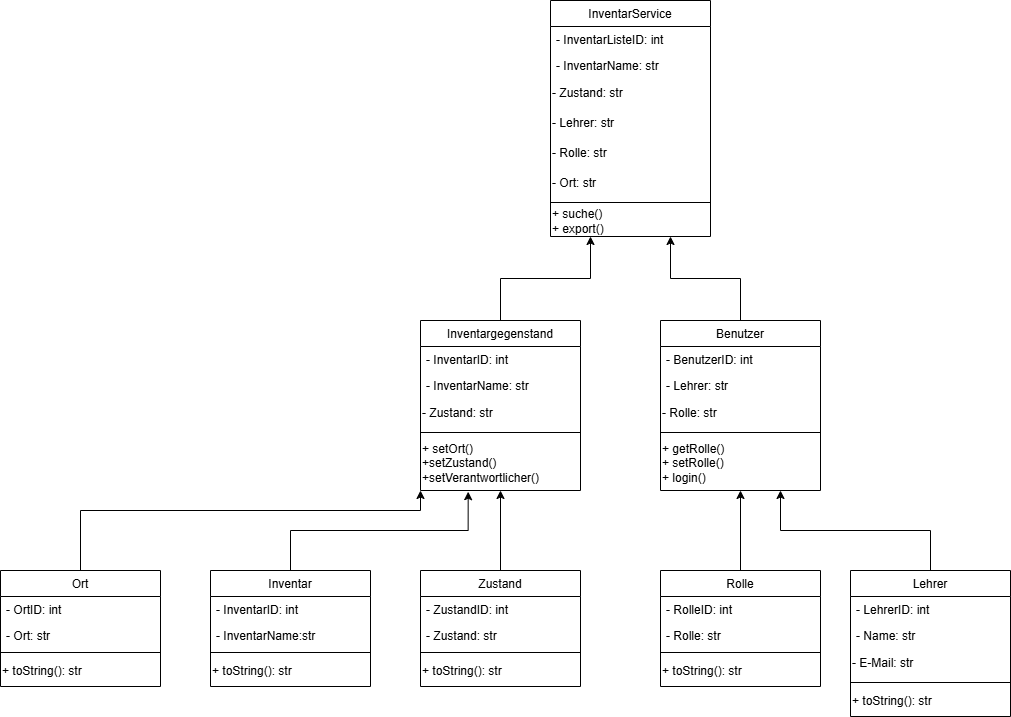

The diagram above was exported from draw.io. Its source (the exported page's mxGraphModel, read from the mxfile embedded in the PNG):
<mxGraphModel dx="2256" dy="758" grid="1" gridSize="10" guides="1" tooltips="1" connect="1" arrows="1" fold="1" page="1" pageScale="1" pageWidth="827" pageHeight="1169" math="0" shadow="0">
  <root>
    <mxCell id="WIyWlLk6GJQsqaUBKTNV-0" />
    <mxCell id="WIyWlLk6GJQsqaUBKTNV-1" parent="WIyWlLk6GJQsqaUBKTNV-0" />
    <mxCell id="QHciWt0hQwpXz8KVTRBc-74" edge="1" parent="WIyWlLk6GJQsqaUBKTNV-1" source="QHciWt0hQwpXz8KVTRBc-18" style="edgeStyle=orthogonalEdgeStyle;rounded=0;orthogonalLoop=1;jettySize=auto;html=1;exitX=0.5;exitY=0;exitDx=0;exitDy=0;entryX=0.75;entryY=1;entryDx=0;entryDy=0;" target="QHciWt0hQwpXz8KVTRBc-68">
      <mxGeometry relative="1" as="geometry" />
    </mxCell>
    <mxCell id="QHciWt0hQwpXz8KVTRBc-18" parent="WIyWlLk6GJQsqaUBKTNV-1" style="swimlane;fontStyle=0;align=center;verticalAlign=top;childLayout=stackLayout;horizontal=1;startSize=26;horizontalStack=0;resizeParent=1;resizeLast=0;collapsible=1;marginBottom=0;rounded=0;shadow=0;strokeWidth=1;" value="Benutzer" vertex="1">
      <mxGeometry height="170" width="160" x="300" y="500" as="geometry">
        <mxRectangle height="26" width="160" x="130" y="380" as="alternateBounds" />
      </mxGeometry>
    </mxCell>
    <mxCell id="QHciWt0hQwpXz8KVTRBc-19" parent="QHciWt0hQwpXz8KVTRBc-18" style="text;align=left;verticalAlign=top;spacingLeft=4;spacingRight=4;overflow=hidden;rotatable=0;points=[[0,0.5],[1,0.5]];portConstraint=eastwest;" value="- BenutzerID: int" vertex="1">
      <mxGeometry height="26" width="160" y="26" as="geometry" />
    </mxCell>
    <mxCell id="QHciWt0hQwpXz8KVTRBc-20" parent="QHciWt0hQwpXz8KVTRBc-18" style="text;align=left;verticalAlign=top;spacingLeft=4;spacingRight=4;overflow=hidden;rotatable=0;points=[[0,0.5],[1,0.5]];portConstraint=eastwest;rounded=0;shadow=0;html=0;" value="- Lehrer: str" vertex="1">
      <mxGeometry height="26" width="160" y="52" as="geometry" />
    </mxCell>
    <mxCell id="QHciWt0hQwpXz8KVTRBc-22" parent="QHciWt0hQwpXz8KVTRBc-18" style="text;html=1;whiteSpace=wrap;strokeColor=none;fillColor=none;align=left;verticalAlign=middle;rounded=0;" value="- Rolle: str" vertex="1">
      <mxGeometry height="30" width="160" y="78" as="geometry" />
    </mxCell>
    <mxCell id="QHciWt0hQwpXz8KVTRBc-23" parent="QHciWt0hQwpXz8KVTRBc-18" style="line;html=1;strokeWidth=1;align=left;verticalAlign=middle;spacingTop=-1;spacingLeft=3;spacingRight=3;rotatable=0;labelPosition=right;points=[];portConstraint=eastwest;" value="" vertex="1">
      <mxGeometry height="8" width="160" y="108" as="geometry" />
    </mxCell>
    <mxCell id="QHciWt0hQwpXz8KVTRBc-24" parent="QHciWt0hQwpXz8KVTRBc-18" style="text;html=1;whiteSpace=wrap;strokeColor=none;fillColor=none;align=left;verticalAlign=middle;rounded=0;" value="+ getRolle()&lt;div&gt;+ setRolle()&lt;/div&gt;&lt;div&gt;+ login()&lt;/div&gt;" vertex="1">
      <mxGeometry height="54" width="160" y="116" as="geometry" />
    </mxCell>
    <mxCell id="QHciWt0hQwpXz8KVTRBc-34" edge="1" parent="WIyWlLk6GJQsqaUBKTNV-1" source="QHciWt0hQwpXz8KVTRBc-25" style="edgeStyle=orthogonalEdgeStyle;rounded=0;orthogonalLoop=1;jettySize=auto;html=1;exitX=0.5;exitY=0;exitDx=0;exitDy=0;entryX=0.5;entryY=1;entryDx=0;entryDy=0;" target="QHciWt0hQwpXz8KVTRBc-24">
      <mxGeometry relative="1" as="geometry" />
    </mxCell>
    <mxCell id="QHciWt0hQwpXz8KVTRBc-25" parent="WIyWlLk6GJQsqaUBKTNV-1" style="swimlane;fontStyle=0;align=center;verticalAlign=top;childLayout=stackLayout;horizontal=1;startSize=26;horizontalStack=0;resizeParent=1;resizeLast=0;collapsible=1;marginBottom=0;rounded=0;shadow=0;strokeWidth=1;" value="Rolle" vertex="1">
      <mxGeometry height="116" width="160" x="300" y="750" as="geometry">
        <mxRectangle height="26" width="160" x="130" y="380" as="alternateBounds" />
      </mxGeometry>
    </mxCell>
    <mxCell id="QHciWt0hQwpXz8KVTRBc-26" parent="QHciWt0hQwpXz8KVTRBc-25" style="text;align=left;verticalAlign=top;spacingLeft=4;spacingRight=4;overflow=hidden;rotatable=0;points=[[0,0.5],[1,0.5]];portConstraint=eastwest;" value="- RolleID: int" vertex="1">
      <mxGeometry height="26" width="160" y="26" as="geometry" />
    </mxCell>
    <mxCell id="QHciWt0hQwpXz8KVTRBc-27" parent="QHciWt0hQwpXz8KVTRBc-25" style="text;align=left;verticalAlign=top;spacingLeft=4;spacingRight=4;overflow=hidden;rotatable=0;points=[[0,0.5],[1,0.5]];portConstraint=eastwest;rounded=0;shadow=0;html=0;" value="- Rolle: str" vertex="1">
      <mxGeometry height="26" width="160" y="52" as="geometry" />
    </mxCell>
    <mxCell id="QHciWt0hQwpXz8KVTRBc-30" parent="QHciWt0hQwpXz8KVTRBc-25" style="line;html=1;strokeWidth=1;align=left;verticalAlign=middle;spacingTop=-1;spacingLeft=3;spacingRight=3;rotatable=0;labelPosition=right;points=[];portConstraint=eastwest;" value="" vertex="1">
      <mxGeometry height="8" width="160" y="78" as="geometry" />
    </mxCell>
    <mxCell id="QHciWt0hQwpXz8KVTRBc-31" parent="QHciWt0hQwpXz8KVTRBc-25" style="text;html=1;whiteSpace=wrap;strokeColor=none;fillColor=none;align=left;verticalAlign=middle;rounded=0;" value="+ toString(): str" vertex="1">
      <mxGeometry height="30" width="160" y="86" as="geometry" />
    </mxCell>
    <mxCell id="QHciWt0hQwpXz8KVTRBc-41" edge="1" parent="WIyWlLk6GJQsqaUBKTNV-1" source="QHciWt0hQwpXz8KVTRBc-35" style="edgeStyle=orthogonalEdgeStyle;rounded=0;orthogonalLoop=1;jettySize=auto;html=1;exitX=0.5;exitY=0;exitDx=0;exitDy=0;entryX=0.75;entryY=1;entryDx=0;entryDy=0;" target="QHciWt0hQwpXz8KVTRBc-24">
      <mxGeometry relative="1" as="geometry" />
    </mxCell>
    <mxCell id="QHciWt0hQwpXz8KVTRBc-35" parent="WIyWlLk6GJQsqaUBKTNV-1" style="swimlane;fontStyle=0;align=center;verticalAlign=top;childLayout=stackLayout;horizontal=1;startSize=26;horizontalStack=0;resizeParent=1;resizeLast=0;collapsible=1;marginBottom=0;rounded=0;shadow=0;strokeWidth=1;" value="Lehrer" vertex="1">
      <mxGeometry height="146" width="160" x="490" y="750" as="geometry">
        <mxRectangle height="26" width="160" x="130" y="380" as="alternateBounds" />
      </mxGeometry>
    </mxCell>
    <mxCell id="QHciWt0hQwpXz8KVTRBc-36" parent="QHciWt0hQwpXz8KVTRBc-35" style="text;align=left;verticalAlign=top;spacingLeft=4;spacingRight=4;overflow=hidden;rotatable=0;points=[[0,0.5],[1,0.5]];portConstraint=eastwest;" value="- LehrerID: int" vertex="1">
      <mxGeometry height="26" width="160" y="26" as="geometry" />
    </mxCell>
    <mxCell id="QHciWt0hQwpXz8KVTRBc-37" parent="QHciWt0hQwpXz8KVTRBc-35" style="text;align=left;verticalAlign=top;spacingLeft=4;spacingRight=4;overflow=hidden;rotatable=0;points=[[0,0.5],[1,0.5]];portConstraint=eastwest;rounded=0;shadow=0;html=0;" value="- Name: str" vertex="1">
      <mxGeometry height="26" width="160" y="52" as="geometry" />
    </mxCell>
    <mxCell id="QHciWt0hQwpXz8KVTRBc-40" parent="QHciWt0hQwpXz8KVTRBc-35" style="text;html=1;whiteSpace=wrap;strokeColor=none;fillColor=none;align=left;verticalAlign=middle;rounded=0;" value="- E-Mail: str" vertex="1">
      <mxGeometry height="30" width="160" y="78" as="geometry" />
    </mxCell>
    <mxCell id="QHciWt0hQwpXz8KVTRBc-38" parent="QHciWt0hQwpXz8KVTRBc-35" style="line;html=1;strokeWidth=1;align=left;verticalAlign=middle;spacingTop=-1;spacingLeft=3;spacingRight=3;rotatable=0;labelPosition=right;points=[];portConstraint=eastwest;" value="" vertex="1">
      <mxGeometry height="8" width="160" y="108" as="geometry" />
    </mxCell>
    <mxCell id="QHciWt0hQwpXz8KVTRBc-39" parent="QHciWt0hQwpXz8KVTRBc-35" style="text;html=1;whiteSpace=wrap;strokeColor=none;fillColor=none;align=left;verticalAlign=middle;rounded=0;" value="+ toString(): str" vertex="1">
      <mxGeometry height="30" width="160" y="116" as="geometry" />
    </mxCell>
    <mxCell id="QHciWt0hQwpXz8KVTRBc-73" edge="1" parent="WIyWlLk6GJQsqaUBKTNV-1" source="QHciWt0hQwpXz8KVTRBc-42" style="edgeStyle=orthogonalEdgeStyle;rounded=0;orthogonalLoop=1;jettySize=auto;html=1;exitX=0.5;exitY=0;exitDx=0;exitDy=0;entryX=0.25;entryY=1;entryDx=0;entryDy=0;" target="QHciWt0hQwpXz8KVTRBc-68">
      <mxGeometry relative="1" as="geometry" />
    </mxCell>
    <mxCell id="QHciWt0hQwpXz8KVTRBc-42" parent="WIyWlLk6GJQsqaUBKTNV-1" style="swimlane;fontStyle=0;align=center;verticalAlign=top;childLayout=stackLayout;horizontal=1;startSize=26;horizontalStack=0;resizeParent=1;resizeLast=0;collapsible=1;marginBottom=0;rounded=0;shadow=0;strokeWidth=1;" value="Inventargegenstand" vertex="1">
      <mxGeometry height="170" width="160" x="60" y="500" as="geometry">
        <mxRectangle height="26" width="160" x="130" y="380" as="alternateBounds" />
      </mxGeometry>
    </mxCell>
    <mxCell id="QHciWt0hQwpXz8KVTRBc-43" parent="QHciWt0hQwpXz8KVTRBc-42" style="text;align=left;verticalAlign=top;spacingLeft=4;spacingRight=4;overflow=hidden;rotatable=0;points=[[0,0.5],[1,0.5]];portConstraint=eastwest;" value="- InventarID: int" vertex="1">
      <mxGeometry height="26" width="160" y="26" as="geometry" />
    </mxCell>
    <mxCell id="QHciWt0hQwpXz8KVTRBc-44" parent="QHciWt0hQwpXz8KVTRBc-42" style="text;align=left;verticalAlign=top;spacingLeft=4;spacingRight=4;overflow=hidden;rotatable=0;points=[[0,0.5],[1,0.5]];portConstraint=eastwest;rounded=0;shadow=0;html=0;" value="- InventarName: str" vertex="1">
      <mxGeometry height="26" width="160" y="52" as="geometry" />
    </mxCell>
    <mxCell id="QHciWt0hQwpXz8KVTRBc-45" parent="QHciWt0hQwpXz8KVTRBc-42" style="text;html=1;whiteSpace=wrap;strokeColor=none;fillColor=none;align=left;verticalAlign=middle;rounded=0;" value="- Zustand: str" vertex="1">
      <mxGeometry height="30" width="160" y="78" as="geometry" />
    </mxCell>
    <mxCell id="QHciWt0hQwpXz8KVTRBc-46" parent="QHciWt0hQwpXz8KVTRBc-42" style="line;html=1;strokeWidth=1;align=left;verticalAlign=middle;spacingTop=-1;spacingLeft=3;spacingRight=3;rotatable=0;labelPosition=right;points=[];portConstraint=eastwest;" value="" vertex="1">
      <mxGeometry height="8" width="160" y="108" as="geometry" />
    </mxCell>
    <mxCell id="QHciWt0hQwpXz8KVTRBc-47" parent="QHciWt0hQwpXz8KVTRBc-42" style="text;html=1;whiteSpace=wrap;strokeColor=none;fillColor=none;align=left;verticalAlign=middle;rounded=0;" value="+ setOrt()&lt;div&gt;+setZustand()&lt;/div&gt;&lt;div&gt;+setVerantwortlicher()&lt;/div&gt;" vertex="1">
      <mxGeometry height="54" width="160" y="116" as="geometry" />
    </mxCell>
    <mxCell id="QHciWt0hQwpXz8KVTRBc-55" edge="1" parent="WIyWlLk6GJQsqaUBKTNV-1" source="QHciWt0hQwpXz8KVTRBc-48" style="edgeStyle=orthogonalEdgeStyle;rounded=0;orthogonalLoop=1;jettySize=auto;html=1;exitX=0.5;exitY=0;exitDx=0;exitDy=0;entryX=0.5;entryY=1;entryDx=0;entryDy=0;" target="QHciWt0hQwpXz8KVTRBc-47">
      <mxGeometry relative="1" as="geometry" />
    </mxCell>
    <mxCell id="QHciWt0hQwpXz8KVTRBc-48" parent="WIyWlLk6GJQsqaUBKTNV-1" style="swimlane;fontStyle=0;align=center;verticalAlign=top;childLayout=stackLayout;horizontal=1;startSize=26;horizontalStack=0;resizeParent=1;resizeLast=0;collapsible=1;marginBottom=0;rounded=0;shadow=0;strokeWidth=1;" value="Zustand" vertex="1">
      <mxGeometry height="116" width="160" x="60" y="750" as="geometry">
        <mxRectangle height="26" width="160" x="130" y="380" as="alternateBounds" />
      </mxGeometry>
    </mxCell>
    <mxCell id="QHciWt0hQwpXz8KVTRBc-49" parent="QHciWt0hQwpXz8KVTRBc-48" style="text;align=left;verticalAlign=top;spacingLeft=4;spacingRight=4;overflow=hidden;rotatable=0;points=[[0,0.5],[1,0.5]];portConstraint=eastwest;" value="- ZustandID: int" vertex="1">
      <mxGeometry height="26" width="160" y="26" as="geometry" />
    </mxCell>
    <mxCell id="QHciWt0hQwpXz8KVTRBc-50" parent="QHciWt0hQwpXz8KVTRBc-48" style="text;align=left;verticalAlign=top;spacingLeft=4;spacingRight=4;overflow=hidden;rotatable=0;points=[[0,0.5],[1,0.5]];portConstraint=eastwest;rounded=0;shadow=0;html=0;" value="- Zustand: str" vertex="1">
      <mxGeometry height="26" width="160" y="52" as="geometry" />
    </mxCell>
    <mxCell id="QHciWt0hQwpXz8KVTRBc-51" parent="QHciWt0hQwpXz8KVTRBc-48" style="line;html=1;strokeWidth=1;align=left;verticalAlign=middle;spacingTop=-1;spacingLeft=3;spacingRight=3;rotatable=0;labelPosition=right;points=[];portConstraint=eastwest;" value="" vertex="1">
      <mxGeometry height="8" width="160" y="78" as="geometry" />
    </mxCell>
    <mxCell id="QHciWt0hQwpXz8KVTRBc-52" parent="QHciWt0hQwpXz8KVTRBc-48" style="text;html=1;whiteSpace=wrap;strokeColor=none;fillColor=none;align=left;verticalAlign=middle;rounded=0;" value="+ toString(): str" vertex="1">
      <mxGeometry height="30" width="160" y="86" as="geometry" />
    </mxCell>
    <mxCell id="QHciWt0hQwpXz8KVTRBc-56" parent="WIyWlLk6GJQsqaUBKTNV-1" style="swimlane;fontStyle=0;align=center;verticalAlign=top;childLayout=stackLayout;horizontal=1;startSize=26;horizontalStack=0;resizeParent=1;resizeLast=0;collapsible=1;marginBottom=0;rounded=0;shadow=0;strokeWidth=1;" value="Inventar" vertex="1">
      <mxGeometry height="116" width="160" x="-150" y="750" as="geometry">
        <mxRectangle height="26" width="160" x="130" y="380" as="alternateBounds" />
      </mxGeometry>
    </mxCell>
    <mxCell id="QHciWt0hQwpXz8KVTRBc-57" parent="QHciWt0hQwpXz8KVTRBc-56" style="text;align=left;verticalAlign=top;spacingLeft=4;spacingRight=4;overflow=hidden;rotatable=0;points=[[0,0.5],[1,0.5]];portConstraint=eastwest;" value="- InventarID: int" vertex="1">
      <mxGeometry height="26" width="160" y="26" as="geometry" />
    </mxCell>
    <mxCell id="QHciWt0hQwpXz8KVTRBc-58" parent="QHciWt0hQwpXz8KVTRBc-56" style="text;align=left;verticalAlign=top;spacingLeft=4;spacingRight=4;overflow=hidden;rotatable=0;points=[[0,0.5],[1,0.5]];portConstraint=eastwest;rounded=0;shadow=0;html=0;" value="- InventarName:str" vertex="1">
      <mxGeometry height="26" width="160" y="52" as="geometry" />
    </mxCell>
    <mxCell id="QHciWt0hQwpXz8KVTRBc-60" parent="QHciWt0hQwpXz8KVTRBc-56" style="line;html=1;strokeWidth=1;align=left;verticalAlign=middle;spacingTop=-1;spacingLeft=3;spacingRight=3;rotatable=0;labelPosition=right;points=[];portConstraint=eastwest;" value="" vertex="1">
      <mxGeometry height="8" width="160" y="78" as="geometry" />
    </mxCell>
    <mxCell id="QHciWt0hQwpXz8KVTRBc-61" parent="QHciWt0hQwpXz8KVTRBc-56" style="text;html=1;whiteSpace=wrap;strokeColor=none;fillColor=none;align=left;verticalAlign=middle;rounded=0;" value="+ toString(): str" vertex="1">
      <mxGeometry height="30" width="160" y="86" as="geometry" />
    </mxCell>
    <mxCell id="QHciWt0hQwpXz8KVTRBc-62" edge="1" parent="WIyWlLk6GJQsqaUBKTNV-1" source="QHciWt0hQwpXz8KVTRBc-56" style="edgeStyle=orthogonalEdgeStyle;rounded=0;orthogonalLoop=1;jettySize=auto;html=1;exitX=0.5;exitY=0;exitDx=0;exitDy=0;entryX=0.298;entryY=1.022;entryDx=0;entryDy=0;entryPerimeter=0;" target="QHciWt0hQwpXz8KVTRBc-47">
      <mxGeometry relative="1" as="geometry" />
    </mxCell>
    <mxCell id="QHciWt0hQwpXz8KVTRBc-63" parent="WIyWlLk6GJQsqaUBKTNV-1" style="swimlane;fontStyle=0;align=center;verticalAlign=top;childLayout=stackLayout;horizontal=1;startSize=26;horizontalStack=0;resizeParent=1;resizeLast=0;collapsible=1;marginBottom=0;rounded=0;shadow=0;strokeWidth=1;" value="InventarService" vertex="1">
      <mxGeometry height="236" width="160" x="190" y="180" as="geometry">
        <mxRectangle height="26" width="160" x="130" y="380" as="alternateBounds" />
      </mxGeometry>
    </mxCell>
    <mxCell id="QHciWt0hQwpXz8KVTRBc-64" parent="QHciWt0hQwpXz8KVTRBc-63" style="text;align=left;verticalAlign=top;spacingLeft=4;spacingRight=4;overflow=hidden;rotatable=0;points=[[0,0.5],[1,0.5]];portConstraint=eastwest;" value="- InventarListeID: int" vertex="1">
      <mxGeometry height="26" width="160" y="26" as="geometry" />
    </mxCell>
    <mxCell id="QHciWt0hQwpXz8KVTRBc-65" parent="QHciWt0hQwpXz8KVTRBc-63" style="text;align=left;verticalAlign=top;spacingLeft=4;spacingRight=4;overflow=hidden;rotatable=0;points=[[0,0.5],[1,0.5]];portConstraint=eastwest;rounded=0;shadow=0;html=0;" value="- InventarName: str" vertex="1">
      <mxGeometry height="26" width="160" y="52" as="geometry" />
    </mxCell>
    <mxCell id="QHciWt0hQwpXz8KVTRBc-66" parent="QHciWt0hQwpXz8KVTRBc-63" style="text;html=1;whiteSpace=wrap;strokeColor=none;fillColor=none;align=left;verticalAlign=middle;rounded=0;" value="- Zustand: str" vertex="1">
      <mxGeometry height="30" width="160" y="78" as="geometry" />
    </mxCell>
    <mxCell id="QHciWt0hQwpXz8KVTRBc-69" parent="QHciWt0hQwpXz8KVTRBc-63" style="text;html=1;whiteSpace=wrap;strokeColor=none;fillColor=none;align=left;verticalAlign=middle;rounded=0;" value="- Lehrer: str" vertex="1">
      <mxGeometry height="30" width="160" y="108" as="geometry" />
    </mxCell>
    <mxCell id="QHciWt0hQwpXz8KVTRBc-70" parent="QHciWt0hQwpXz8KVTRBc-63" style="text;html=1;whiteSpace=wrap;strokeColor=none;fillColor=none;align=left;verticalAlign=middle;rounded=0;" value="- Rolle: str" vertex="1">
      <mxGeometry height="30" width="160" y="138" as="geometry" />
    </mxCell>
    <mxCell id="QHciWt0hQwpXz8KVTRBc-72" parent="QHciWt0hQwpXz8KVTRBc-63" style="text;html=1;whiteSpace=wrap;strokeColor=none;fillColor=none;align=left;verticalAlign=middle;rounded=0;" value="- Ort: str" vertex="1">
      <mxGeometry height="30" width="160" y="168" as="geometry" />
    </mxCell>
    <mxCell id="QHciWt0hQwpXz8KVTRBc-67" parent="QHciWt0hQwpXz8KVTRBc-63" style="line;html=1;strokeWidth=1;align=left;verticalAlign=middle;spacingTop=-1;spacingLeft=3;spacingRight=3;rotatable=0;labelPosition=right;points=[];portConstraint=eastwest;" value="" vertex="1">
      <mxGeometry height="8" width="160" y="198" as="geometry" />
    </mxCell>
    <mxCell id="QHciWt0hQwpXz8KVTRBc-68" parent="QHciWt0hQwpXz8KVTRBc-63" style="text;html=1;whiteSpace=wrap;strokeColor=none;fillColor=none;align=left;verticalAlign=middle;rounded=0;" value="+ suche()&amp;nbsp;&lt;div&gt;+ export()&lt;/div&gt;" vertex="1">
      <mxGeometry height="30" width="160" y="206" as="geometry" />
    </mxCell>
    <mxCell id="QHciWt0hQwpXz8KVTRBc-80" edge="1" parent="WIyWlLk6GJQsqaUBKTNV-1" source="QHciWt0hQwpXz8KVTRBc-75" style="edgeStyle=orthogonalEdgeStyle;rounded=0;orthogonalLoop=1;jettySize=auto;html=1;exitX=0.5;exitY=0;exitDx=0;exitDy=0;entryX=0;entryY=1;entryDx=0;entryDy=0;" target="QHciWt0hQwpXz8KVTRBc-47">
      <mxGeometry relative="1" as="geometry">
        <Array as="points">
          <mxPoint x="-280" y="690" />
          <mxPoint x="60" y="690" />
        </Array>
        <mxPoint x="-110" y="680" as="targetPoint" />
      </mxGeometry>
    </mxCell>
    <mxCell id="QHciWt0hQwpXz8KVTRBc-75" parent="WIyWlLk6GJQsqaUBKTNV-1" style="swimlane;fontStyle=0;align=center;verticalAlign=top;childLayout=stackLayout;horizontal=1;startSize=26;horizontalStack=0;resizeParent=1;resizeLast=0;collapsible=1;marginBottom=0;rounded=0;shadow=0;strokeWidth=1;" value="Ort" vertex="1">
      <mxGeometry height="116" width="160" x="-360" y="750" as="geometry">
        <mxRectangle height="26" width="160" x="130" y="380" as="alternateBounds" />
      </mxGeometry>
    </mxCell>
    <mxCell id="QHciWt0hQwpXz8KVTRBc-76" parent="QHciWt0hQwpXz8KVTRBc-75" style="text;align=left;verticalAlign=top;spacingLeft=4;spacingRight=4;overflow=hidden;rotatable=0;points=[[0,0.5],[1,0.5]];portConstraint=eastwest;" value="- OrtID: int" vertex="1">
      <mxGeometry height="26" width="160" y="26" as="geometry" />
    </mxCell>
    <mxCell id="QHciWt0hQwpXz8KVTRBc-77" parent="QHciWt0hQwpXz8KVTRBc-75" style="text;align=left;verticalAlign=top;spacingLeft=4;spacingRight=4;overflow=hidden;rotatable=0;points=[[0,0.5],[1,0.5]];portConstraint=eastwest;rounded=0;shadow=0;html=0;" value="- Ort: str" vertex="1">
      <mxGeometry height="26" width="160" y="52" as="geometry" />
    </mxCell>
    <mxCell id="QHciWt0hQwpXz8KVTRBc-78" parent="QHciWt0hQwpXz8KVTRBc-75" style="line;html=1;strokeWidth=1;align=left;verticalAlign=middle;spacingTop=-1;spacingLeft=3;spacingRight=3;rotatable=0;labelPosition=right;points=[];portConstraint=eastwest;" value="" vertex="1">
      <mxGeometry height="8" width="160" y="78" as="geometry" />
    </mxCell>
    <mxCell id="QHciWt0hQwpXz8KVTRBc-79" parent="QHciWt0hQwpXz8KVTRBc-75" style="text;html=1;whiteSpace=wrap;strokeColor=none;fillColor=none;align=left;verticalAlign=middle;rounded=0;" value="+ toString(): str" vertex="1">
      <mxGeometry height="30" width="160" y="86" as="geometry" />
    </mxCell>
  </root>
</mxGraphModel>